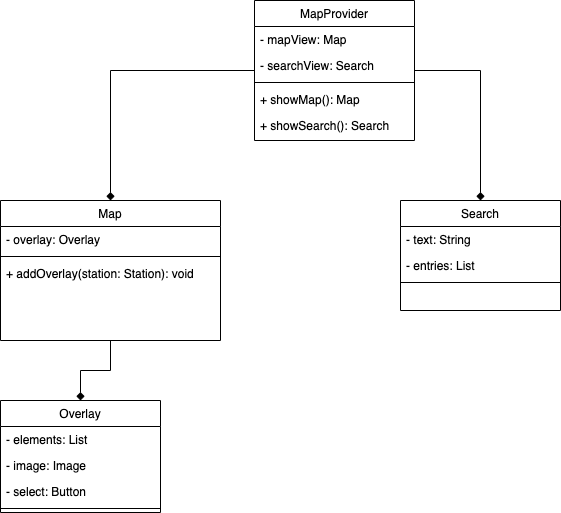

The diagram above was exported from draw.io. Its source (the exported page's mxGraphModel, read from the mxfile embedded in the PNG):
<mxGraphModel dx="1175" dy="499" grid="1" gridSize="10" guides="1" tooltips="1" connect="1" arrows="1" fold="1" page="1" pageScale="1" pageWidth="827" pageHeight="1169" math="0" shadow="0">
  <root>
    <mxCell id="WIyWlLk6GJQsqaUBKTNV-0" />
    <mxCell id="WIyWlLk6GJQsqaUBKTNV-1" parent="WIyWlLk6GJQsqaUBKTNV-0" />
    <mxCell id="4qvOVR1dwBw5yfMaSrW1-18" style="edgeStyle=orthogonalEdgeStyle;rounded=0;orthogonalLoop=1;jettySize=auto;html=1;endArrow=diamond;endFill=1;" parent="WIyWlLk6GJQsqaUBKTNV-1" source="zkfFHV4jXpPFQw0GAbJ--0" target="4qvOVR1dwBw5yfMaSrW1-1" edge="1">
      <mxGeometry relative="1" as="geometry" />
    </mxCell>
    <mxCell id="4qvOVR1dwBw5yfMaSrW1-19" style="edgeStyle=orthogonalEdgeStyle;rounded=0;orthogonalLoop=1;jettySize=auto;html=1;entryX=0.5;entryY=0;entryDx=0;entryDy=0;endArrow=diamond;endFill=1;" parent="WIyWlLk6GJQsqaUBKTNV-1" source="zkfFHV4jXpPFQw0GAbJ--0" target="4qvOVR1dwBw5yfMaSrW1-7" edge="1">
      <mxGeometry relative="1" as="geometry">
        <Array as="points">
          <mxPoint x="560" y="110" />
        </Array>
      </mxGeometry>
    </mxCell>
    <mxCell id="zkfFHV4jXpPFQw0GAbJ--0" value="MapProvider" style="swimlane;fontStyle=0;align=center;verticalAlign=top;childLayout=stackLayout;horizontal=1;startSize=26;horizontalStack=0;resizeParent=1;resizeLast=0;collapsible=1;marginBottom=0;rounded=0;shadow=0;strokeWidth=1;" parent="WIyWlLk6GJQsqaUBKTNV-1" vertex="1">
      <mxGeometry x="334" y="40" width="160" height="140" as="geometry">
        <mxRectangle x="230" y="140" width="160" height="26" as="alternateBounds" />
      </mxGeometry>
    </mxCell>
    <mxCell id="zkfFHV4jXpPFQw0GAbJ--1" value="- mapView: Map" style="text;align=left;verticalAlign=top;spacingLeft=4;spacingRight=4;overflow=hidden;rotatable=0;points=[[0,0.5],[1,0.5]];portConstraint=eastwest;" parent="zkfFHV4jXpPFQw0GAbJ--0" vertex="1">
      <mxGeometry y="26" width="160" height="26" as="geometry" />
    </mxCell>
    <mxCell id="zkfFHV4jXpPFQw0GAbJ--2" value="- searchView: Search" style="text;align=left;verticalAlign=top;spacingLeft=4;spacingRight=4;overflow=hidden;rotatable=0;points=[[0,0.5],[1,0.5]];portConstraint=eastwest;rounded=0;shadow=0;html=0;" parent="zkfFHV4jXpPFQw0GAbJ--0" vertex="1">
      <mxGeometry y="52" width="160" height="26" as="geometry" />
    </mxCell>
    <mxCell id="zkfFHV4jXpPFQw0GAbJ--4" value="" style="line;html=1;strokeWidth=1;align=left;verticalAlign=middle;spacingTop=-1;spacingLeft=3;spacingRight=3;rotatable=0;labelPosition=right;points=[];portConstraint=eastwest;" parent="zkfFHV4jXpPFQw0GAbJ--0" vertex="1">
      <mxGeometry y="78" width="160" height="8" as="geometry" />
    </mxCell>
    <mxCell id="zkfFHV4jXpPFQw0GAbJ--5" value="+ showMap(): Map" style="text;align=left;verticalAlign=top;spacingLeft=4;spacingRight=4;overflow=hidden;rotatable=0;points=[[0,0.5],[1,0.5]];portConstraint=eastwest;" parent="zkfFHV4jXpPFQw0GAbJ--0" vertex="1">
      <mxGeometry y="86" width="160" height="26" as="geometry" />
    </mxCell>
    <mxCell id="4qvOVR1dwBw5yfMaSrW1-0" value="+ showSearch(): Search" style="text;align=left;verticalAlign=top;spacingLeft=4;spacingRight=4;overflow=hidden;rotatable=0;points=[[0,0.5],[1,0.5]];portConstraint=eastwest;" parent="zkfFHV4jXpPFQw0GAbJ--0" vertex="1">
      <mxGeometry y="112" width="160" height="26" as="geometry" />
    </mxCell>
    <mxCell id="4qvOVR1dwBw5yfMaSrW1-20" style="edgeStyle=orthogonalEdgeStyle;rounded=0;orthogonalLoop=1;jettySize=auto;html=1;entryX=0.5;entryY=0;entryDx=0;entryDy=0;endArrow=diamond;endFill=1;" parent="WIyWlLk6GJQsqaUBKTNV-1" source="4qvOVR1dwBw5yfMaSrW1-1" target="4qvOVR1dwBw5yfMaSrW1-13" edge="1">
      <mxGeometry relative="1" as="geometry" />
    </mxCell>
    <mxCell id="4qvOVR1dwBw5yfMaSrW1-1" value="Map" style="swimlane;fontStyle=0;align=center;verticalAlign=top;childLayout=stackLayout;horizontal=1;startSize=26;horizontalStack=0;resizeParent=1;resizeLast=0;collapsible=1;marginBottom=0;rounded=0;shadow=0;strokeWidth=1;" parent="WIyWlLk6GJQsqaUBKTNV-1" vertex="1">
      <mxGeometry x="80" y="240" width="220" height="140" as="geometry">
        <mxRectangle x="230" y="140" width="160" height="26" as="alternateBounds" />
      </mxGeometry>
    </mxCell>
    <mxCell id="4qvOVR1dwBw5yfMaSrW1-2" value="- overlay: Overlay" style="text;align=left;verticalAlign=top;spacingLeft=4;spacingRight=4;overflow=hidden;rotatable=0;points=[[0,0.5],[1,0.5]];portConstraint=eastwest;" parent="4qvOVR1dwBw5yfMaSrW1-1" vertex="1">
      <mxGeometry y="26" width="220" height="26" as="geometry" />
    </mxCell>
    <mxCell id="4qvOVR1dwBw5yfMaSrW1-4" value="" style="line;html=1;strokeWidth=1;align=left;verticalAlign=middle;spacingTop=-1;spacingLeft=3;spacingRight=3;rotatable=0;labelPosition=right;points=[];portConstraint=eastwest;" parent="4qvOVR1dwBw5yfMaSrW1-1" vertex="1">
      <mxGeometry y="52" width="220" height="8" as="geometry" />
    </mxCell>
    <mxCell id="4qvOVR1dwBw5yfMaSrW1-5" value="+ addOverlay(station: Station): void" style="text;align=left;verticalAlign=top;spacingLeft=4;spacingRight=4;overflow=hidden;rotatable=0;points=[[0,0.5],[1,0.5]];portConstraint=eastwest;" parent="4qvOVR1dwBw5yfMaSrW1-1" vertex="1">
      <mxGeometry y="60" width="220" height="26" as="geometry" />
    </mxCell>
    <mxCell id="4qvOVR1dwBw5yfMaSrW1-7" value="Search" style="swimlane;fontStyle=0;align=center;verticalAlign=top;childLayout=stackLayout;horizontal=1;startSize=26;horizontalStack=0;resizeParent=1;resizeLast=0;collapsible=1;marginBottom=0;rounded=0;shadow=0;strokeWidth=1;" parent="WIyWlLk6GJQsqaUBKTNV-1" vertex="1">
      <mxGeometry x="480" y="240" width="160" height="110" as="geometry">
        <mxRectangle x="230" y="140" width="160" height="26" as="alternateBounds" />
      </mxGeometry>
    </mxCell>
    <mxCell id="4qvOVR1dwBw5yfMaSrW1-8" value="- text: String" style="text;align=left;verticalAlign=top;spacingLeft=4;spacingRight=4;overflow=hidden;rotatable=0;points=[[0,0.5],[1,0.5]];portConstraint=eastwest;" parent="4qvOVR1dwBw5yfMaSrW1-7" vertex="1">
      <mxGeometry y="26" width="160" height="26" as="geometry" />
    </mxCell>
    <mxCell id="4qvOVR1dwBw5yfMaSrW1-9" value="- entries: List" style="text;align=left;verticalAlign=top;spacingLeft=4;spacingRight=4;overflow=hidden;rotatable=0;points=[[0,0.5],[1,0.5]];portConstraint=eastwest;rounded=0;shadow=0;html=0;" parent="4qvOVR1dwBw5yfMaSrW1-7" vertex="1">
      <mxGeometry y="52" width="160" height="26" as="geometry" />
    </mxCell>
    <mxCell id="4qvOVR1dwBw5yfMaSrW1-10" value="" style="line;html=1;strokeWidth=1;align=left;verticalAlign=middle;spacingTop=-1;spacingLeft=3;spacingRight=3;rotatable=0;labelPosition=right;points=[];portConstraint=eastwest;" parent="4qvOVR1dwBw5yfMaSrW1-7" vertex="1">
      <mxGeometry y="78" width="160" height="8" as="geometry" />
    </mxCell>
    <mxCell id="4qvOVR1dwBw5yfMaSrW1-13" value="Overlay" style="swimlane;fontStyle=0;align=center;verticalAlign=top;childLayout=stackLayout;horizontal=1;startSize=26;horizontalStack=0;resizeParent=1;resizeLast=0;collapsible=1;marginBottom=0;rounded=0;shadow=0;strokeWidth=1;" parent="WIyWlLk6GJQsqaUBKTNV-1" vertex="1">
      <mxGeometry x="80" y="440" width="160" height="112" as="geometry">
        <mxRectangle x="230" y="140" width="160" height="26" as="alternateBounds" />
      </mxGeometry>
    </mxCell>
    <mxCell id="4qvOVR1dwBw5yfMaSrW1-14" value="- elements: List" style="text;align=left;verticalAlign=top;spacingLeft=4;spacingRight=4;overflow=hidden;rotatable=0;points=[[0,0.5],[1,0.5]];portConstraint=eastwest;" parent="4qvOVR1dwBw5yfMaSrW1-13" vertex="1">
      <mxGeometry y="26" width="160" height="26" as="geometry" />
    </mxCell>
    <mxCell id="4qvOVR1dwBw5yfMaSrW1-15" value="- image: Image" style="text;align=left;verticalAlign=top;spacingLeft=4;spacingRight=4;overflow=hidden;rotatable=0;points=[[0,0.5],[1,0.5]];portConstraint=eastwest;rounded=0;shadow=0;html=0;" parent="4qvOVR1dwBw5yfMaSrW1-13" vertex="1">
      <mxGeometry y="52" width="160" height="26" as="geometry" />
    </mxCell>
    <mxCell id="4qvOVR1dwBw5yfMaSrW1-17" value="- select: Button" style="text;align=left;verticalAlign=top;spacingLeft=4;spacingRight=4;overflow=hidden;rotatable=0;points=[[0,0.5],[1,0.5]];portConstraint=eastwest;rounded=0;shadow=0;html=0;" parent="4qvOVR1dwBw5yfMaSrW1-13" vertex="1">
      <mxGeometry y="78" width="160" height="26" as="geometry" />
    </mxCell>
    <mxCell id="4qvOVR1dwBw5yfMaSrW1-16" value="" style="line;html=1;strokeWidth=1;align=left;verticalAlign=middle;spacingTop=-1;spacingLeft=3;spacingRight=3;rotatable=0;labelPosition=right;points=[];portConstraint=eastwest;" parent="4qvOVR1dwBw5yfMaSrW1-13" vertex="1">
      <mxGeometry y="104" width="160" height="8" as="geometry" />
    </mxCell>
  </root>
</mxGraphModel>